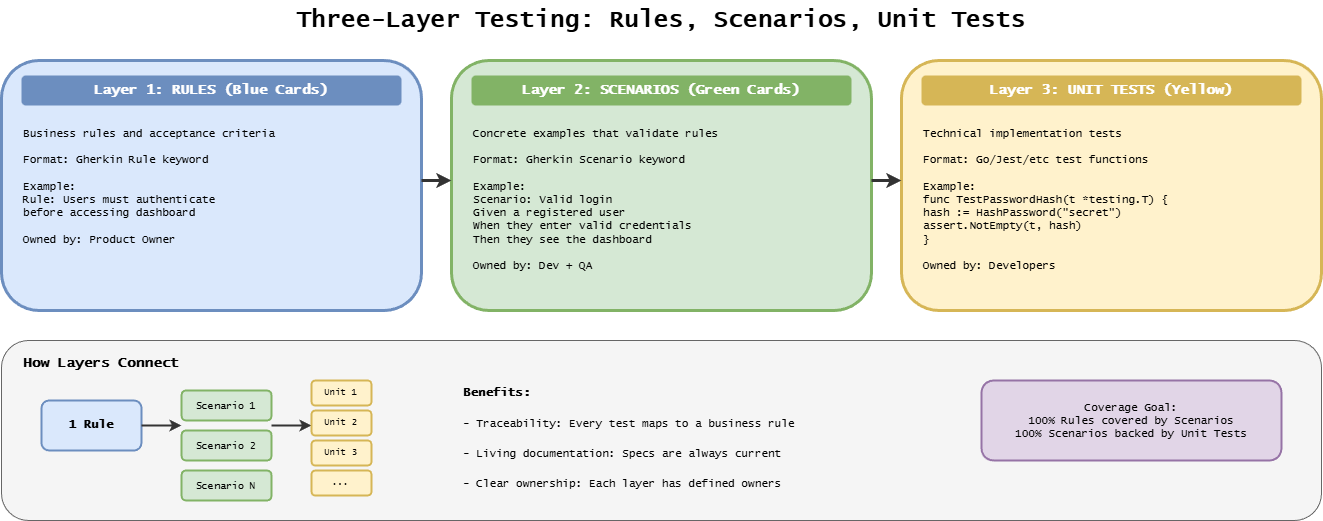

The diagram above was exported from draw.io. Its source (the exported page's mxGraphModel, read from the mxfile embedded in the PNG):
<mxGraphModel dx="1465" dy="816" grid="1" gridSize="10" guides="1" tooltips="1" connect="1" arrows="1" fold="1" page="1" pageScale="1" pageWidth="1400" pageHeight="600" background="#ffffff" math="0" shadow="0">
  <root>
    <mxCell id="0" />
    <mxCell id="1" parent="0" />
    <mxCell id="title" value="Three-Layer Testing: Rules, Scenarios, Unit Tests" style="text;html=1;strokeColor=none;fillColor=none;align=center;verticalAlign=middle;whiteSpace=wrap;rounded=0;fontFamily=Lucida Console;fontStyle=1;fontSize=24;" parent="1" vertex="1">
      <mxGeometry x="300" y="20" width="800" height="40" as="geometry" />
    </mxCell>
    <mxCell id="rules-box" value="" style="rounded=1;whiteSpace=wrap;html=1;fillColor=#dae8fc;strokeColor=#6c8ebf;strokeWidth=3;" parent="1" vertex="1">
      <mxGeometry x="40" y="80" width="420" height="250" as="geometry" />
    </mxCell>
    <mxCell id="rules-title" value="Layer 1: RULES (Blue Cards)" style="text;html=1;strokeColor=none;fillColor=#6c8ebf;align=center;verticalAlign=middle;whiteSpace=wrap;rounded=1;fontFamily=Lucida Console;fontStyle=1;fontSize=14;fontColor=#ffffff;" parent="1" vertex="1">
      <mxGeometry x="60" y="95" width="380" height="30" as="geometry" />
    </mxCell>
    <mxCell id="rules-desc" value="Business rules and acceptance criteria&#10;&#10;Format: Gherkin Rule keyword&#10;&#10;Example:&#10;Rule: Users must authenticate&#10;      before accessing dashboard&#10;&#10;Owned by: Product Owner" style="text;html=1;strokeColor=none;fillColor=none;align=left;verticalAlign=top;whiteSpace=wrap;rounded=0;fontFamily=Lucida Console;fontSize=11;" parent="1" vertex="1">
      <mxGeometry x="60" y="140" width="380" height="180" as="geometry" />
    </mxCell>
    <mxCell id="scenarios-box" value="" style="rounded=1;whiteSpace=wrap;html=1;fillColor=#d5e8d4;strokeColor=#82b366;strokeWidth=3;" parent="1" vertex="1">
      <mxGeometry x="490" y="80" width="420" height="250" as="geometry" />
    </mxCell>
    <mxCell id="scenarios-title" value="Layer 2: SCENARIOS (Green Cards)" style="text;html=1;strokeColor=none;fillColor=#82b366;align=center;verticalAlign=middle;whiteSpace=wrap;rounded=1;fontFamily=Lucida Console;fontStyle=1;fontSize=14;fontColor=#ffffff;" parent="1" vertex="1">
      <mxGeometry x="510" y="95" width="380" height="30" as="geometry" />
    </mxCell>
    <mxCell id="scenarios-desc" value="Concrete examples that validate rules&#10;&#10;Format: Gherkin Scenario keyword&#10;&#10;Example:&#10;Scenario: Valid login&#10;  Given a registered user&#10;  When they enter valid credentials&#10;  Then they see the dashboard&#10;&#10;Owned by: Dev + QA" style="text;html=1;strokeColor=none;fillColor=none;align=left;verticalAlign=top;whiteSpace=wrap;rounded=0;fontFamily=Lucida Console;fontSize=11;" parent="1" vertex="1">
      <mxGeometry x="510" y="140" width="380" height="180" as="geometry" />
    </mxCell>
    <mxCell id="unit-box" value="" style="rounded=1;whiteSpace=wrap;html=1;fillColor=#fff2cc;strokeColor=#d6b656;strokeWidth=3;" parent="1" vertex="1">
      <mxGeometry x="940" y="80" width="420" height="250" as="geometry" />
    </mxCell>
    <mxCell id="unit-title" value="Layer 3: UNIT TESTS (Yellow)" style="text;html=1;strokeColor=none;fillColor=#d6b656;align=center;verticalAlign=middle;whiteSpace=wrap;rounded=1;fontFamily=Lucida Console;fontStyle=1;fontSize=14;fontColor=#ffffff;" parent="1" vertex="1">
      <mxGeometry x="960" y="95" width="380" height="30" as="geometry" />
    </mxCell>
    <mxCell id="unit-desc" value="Technical implementation tests&#10;&#10;Format: Go/Jest/etc test functions&#10;&#10;Example:&#10;func TestPasswordHash(t *testing.T) {&#10;  hash := HashPassword(&quot;secret&quot;)&#10;  assert.NotEmpty(t, hash)&#10;}&#10;&#10;Owned by: Developers" style="text;html=1;strokeColor=none;fillColor=none;align=left;verticalAlign=top;whiteSpace=wrap;rounded=0;fontFamily=Lucida Console;fontSize=11;" parent="1" vertex="1">
      <mxGeometry x="960" y="140" width="380" height="180" as="geometry" />
    </mxCell>
    <mxCell id="flow1" value="" style="endArrow=classic;html=1;strokeWidth=3;strokeColor=#333333;" parent="1" edge="1">
      <mxGeometry relative="1" as="geometry">
        <mxPoint x="460" y="200" as="sourcePoint" />
        <mxPoint x="490" y="200" as="targetPoint" />
      </mxGeometry>
    </mxCell>
    <mxCell id="flow2" value="" style="endArrow=classic;html=1;strokeWidth=3;strokeColor=#333333;" parent="1" edge="1">
      <mxGeometry relative="1" as="geometry">
        <mxPoint x="910" y="200" as="sourcePoint" />
        <mxPoint x="940" y="200" as="targetPoint" />
      </mxGeometry>
    </mxCell>
    <mxCell id="mapping-box" value="" style="rounded=1;whiteSpace=wrap;html=1;fillColor=#f5f5f5;strokeColor=#666666;strokeWidth=1;" parent="1" vertex="1">
      <mxGeometry x="40" y="360" width="1320" height="180" as="geometry" />
    </mxCell>
    <mxCell id="mapping-title" value="How Layers Connect" style="text;html=1;strokeColor=none;fillColor=none;align=left;verticalAlign=middle;whiteSpace=wrap;rounded=0;fontFamily=Lucida Console;fontStyle=1;fontSize=14;" parent="1" vertex="1">
      <mxGeometry x="60" y="370" width="250" height="25" as="geometry" />
    </mxCell>
    <mxCell id="map1" value="1 Rule" style="rounded=1;whiteSpace=wrap;html=1;fillColor=#dae8fc;strokeColor=#6c8ebf;strokeWidth=2;fontFamily=Lucida Console;fontStyle=1;" parent="1" vertex="1">
      <mxGeometry x="80" y="420" width="100" height="50" as="geometry" />
    </mxCell>
    <mxCell id="map-arrow1" value="" style="endArrow=classic;html=1;strokeWidth=2;strokeColor=#333333;" parent="1" edge="1">
      <mxGeometry relative="1" as="geometry">
        <mxPoint x="180" y="445" as="sourcePoint" />
        <mxPoint x="220" y="445" as="targetPoint" />
      </mxGeometry>
    </mxCell>
    <mxCell id="map2a" value="Scenario 1" style="rounded=1;whiteSpace=wrap;html=1;fillColor=#d5e8d4;strokeColor=#82b366;strokeWidth=2;fontFamily=Lucida Console;fontSize=10;" parent="1" vertex="1">
      <mxGeometry x="220" y="410" width="90" height="30" as="geometry" />
    </mxCell>
    <mxCell id="map2b" value="Scenario 2" style="rounded=1;whiteSpace=wrap;html=1;fillColor=#d5e8d4;strokeColor=#82b366;strokeWidth=2;fontFamily=Lucida Console;fontSize=10;" parent="1" vertex="1">
      <mxGeometry x="220" y="450" width="90" height="30" as="geometry" />
    </mxCell>
    <mxCell id="map2c" value="Scenario N" style="rounded=1;whiteSpace=wrap;html=1;fillColor=#d5e8d4;strokeColor=#82b366;strokeWidth=2;fontFamily=Lucida Console;fontSize=10;" parent="1" vertex="1">
      <mxGeometry x="220" y="490" width="90" height="30" as="geometry" />
    </mxCell>
    <mxCell id="map-arrow2" value="" style="endArrow=classic;html=1;strokeWidth=2;strokeColor=#333333;" parent="1" edge="1">
      <mxGeometry relative="1" as="geometry">
        <mxPoint x="310" y="445" as="sourcePoint" />
        <mxPoint x="350" y="445" as="targetPoint" />
      </mxGeometry>
    </mxCell>
    <mxCell id="map3a" value="Unit 1" style="rounded=1;whiteSpace=wrap;html=1;fillColor=#fff2cc;strokeColor=#d6b656;strokeWidth=2;fontFamily=Lucida Console;fontSize=9;" parent="1" vertex="1">
      <mxGeometry x="350" y="400" width="60" height="25" as="geometry" />
    </mxCell>
    <mxCell id="map3b" value="Unit 2" style="rounded=1;whiteSpace=wrap;html=1;fillColor=#fff2cc;strokeColor=#d6b656;strokeWidth=2;fontFamily=Lucida Console;fontSize=9;" parent="1" vertex="1">
      <mxGeometry x="350" y="430" width="60" height="25" as="geometry" />
    </mxCell>
    <mxCell id="map3c" value="Unit 3" style="rounded=1;whiteSpace=wrap;html=1;fillColor=#fff2cc;strokeColor=#d6b656;strokeWidth=2;fontFamily=Lucida Console;fontSize=9;" parent="1" vertex="1">
      <mxGeometry x="350" y="460" width="60" height="25" as="geometry" />
    </mxCell>
    <mxCell id="map3d" value="..." style="rounded=1;whiteSpace=wrap;html=1;fillColor=#fff2cc;strokeColor=#d6b656;strokeWidth=2;fontFamily=Lucida Console;fontSize=9;" parent="1" vertex="1">
      <mxGeometry x="350" y="490" width="60" height="25" as="geometry" />
    </mxCell>
    <mxCell id="benefit-title" value="Benefits:" style="text;html=1;strokeColor=none;fillColor=none;align=left;verticalAlign=middle;whiteSpace=wrap;rounded=0;fontFamily=Lucida Console;fontStyle=1;fontSize=12;" parent="1" vertex="1">
      <mxGeometry x="500" y="400" width="100" height="25" as="geometry" />
    </mxCell>
    <mxCell id="benefit1" value="- Traceability: Every test maps to a business rule" style="text;html=1;strokeColor=none;fillColor=none;align=left;verticalAlign=middle;whiteSpace=wrap;rounded=0;fontFamily=Lucida Console;fontSize=11;" parent="1" vertex="1">
      <mxGeometry x="500" y="430" width="450" height="25" as="geometry" />
    </mxCell>
    <mxCell id="benefit2" value="- Living documentation: Specs are always current" style="text;html=1;strokeColor=none;fillColor=none;align=left;verticalAlign=middle;whiteSpace=wrap;rounded=0;fontFamily=Lucida Console;fontSize=11;" parent="1" vertex="1">
      <mxGeometry x="500" y="460" width="450" height="25" as="geometry" />
    </mxCell>
    <mxCell id="benefit3" value="- Clear ownership: Each layer has defined owners" style="text;html=1;strokeColor=none;fillColor=none;align=left;verticalAlign=middle;whiteSpace=wrap;rounded=0;fontFamily=Lucida Console;fontSize=11;" parent="1" vertex="1">
      <mxGeometry x="500" y="490" width="450" height="25" as="geometry" />
    </mxCell>
    <mxCell id="coverage" value="Coverage Goal:&#10;100% Rules covered by Scenarios&#10;100% Scenarios backed by Unit Tests" style="text;html=1;fillColor=#e1d5e7;align=center;verticalAlign=middle;whiteSpace=wrap;rounded=1;fontFamily=Lucida Console;fontSize=11;strokeColor=#9673a6;strokeWidth=2;" parent="1" vertex="1">
      <mxGeometry x="1020" y="400" width="300" height="80" as="geometry" />
    </mxCell>
  </root>
</mxGraphModel>